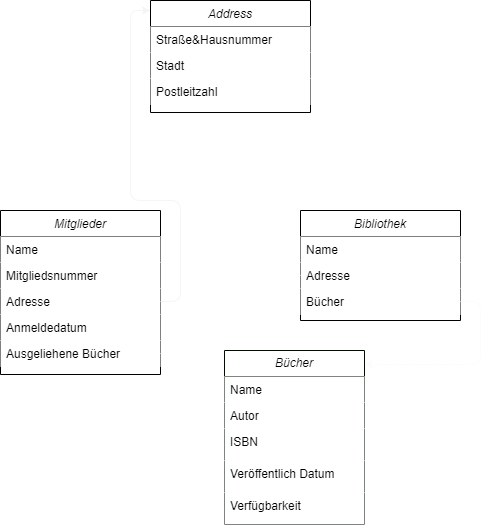

The diagram above was exported from draw.io. Its source (the exported page's mxGraphModel, read from the mxfile embedded in the PNG):
<mxGraphModel dx="996" dy="1349" grid="1" gridSize="10" guides="1" tooltips="1" connect="1" arrows="1" fold="1" page="1" pageScale="1" pageWidth="1169" pageHeight="827" math="0" shadow="0">
  <root>
    <object label="" id="WIyWlLk6GJQsqaUBKTNV-0">
      <mxCell />
    </object>
    <mxCell id="WIyWlLk6GJQsqaUBKTNV-1" parent="WIyWlLk6GJQsqaUBKTNV-0" />
    <mxCell id="zkfFHV4jXpPFQw0GAbJ--0" value="Mitglieder" style="swimlane;fontStyle=2;align=center;verticalAlign=top;childLayout=stackLayout;horizontal=1;startSize=26;horizontalStack=0;resizeParent=1;resizeLast=0;collapsible=1;marginBottom=0;rounded=0;shadow=0;strokeWidth=1;labelBorderColor=none;labelBackgroundColor=none;textShadow=0;fontColor=default;" parent="WIyWlLk6GJQsqaUBKTNV-1" vertex="1">
      <mxGeometry x="120" y="70" width="160" height="164" as="geometry">
        <mxRectangle x="230" y="140" width="160" height="26" as="alternateBounds" />
      </mxGeometry>
    </mxCell>
    <mxCell id="zkfFHV4jXpPFQw0GAbJ--1" value="Name" style="text;align=left;verticalAlign=top;spacingLeft=4;spacingRight=4;overflow=hidden;rotatable=0;points=[[0,0.5],[1,0.5]];portConstraint=eastwest;fillColor=default;" parent="zkfFHV4jXpPFQw0GAbJ--0" vertex="1">
      <mxGeometry y="26" width="160" height="26" as="geometry" />
    </mxCell>
    <mxCell id="zkfFHV4jXpPFQw0GAbJ--2" value="Mitgliedsnummer" style="text;align=left;verticalAlign=top;spacingLeft=4;spacingRight=4;overflow=hidden;rotatable=0;points=[[0,0.5],[1,0.5]];portConstraint=eastwest;rounded=0;shadow=0;html=0;fillColor=default;" parent="zkfFHV4jXpPFQw0GAbJ--0" vertex="1">
      <mxGeometry y="52" width="160" height="26" as="geometry" />
    </mxCell>
    <mxCell id="zkfFHV4jXpPFQw0GAbJ--3" value="Adresse" style="text;align=left;verticalAlign=top;spacingLeft=4;spacingRight=4;overflow=hidden;rotatable=0;points=[[0,0.5],[1,0.5]];portConstraint=eastwest;rounded=0;shadow=0;html=0;fillColor=default;" parent="zkfFHV4jXpPFQw0GAbJ--0" vertex="1">
      <mxGeometry y="78" width="160" height="26" as="geometry" />
    </mxCell>
    <mxCell id="zkfFHV4jXpPFQw0GAbJ--5" value="Anmeldedatum" style="text;align=left;verticalAlign=top;spacingLeft=4;spacingRight=4;overflow=hidden;rotatable=0;points=[[0,0.5],[1,0.5]];portConstraint=eastwest;fillColor=default;" parent="zkfFHV4jXpPFQw0GAbJ--0" vertex="1">
      <mxGeometry y="104" width="160" height="26" as="geometry" />
    </mxCell>
    <mxCell id="rlVrJCfF0z7MFh271MqP-29" value="Ausgeliehene Bücher" style="text;align=left;verticalAlign=top;spacingLeft=4;spacingRight=4;overflow=hidden;rotatable=0;points=[[0,0.5],[1,0.5]];portConstraint=eastwest;fillColor=default;" vertex="1" parent="zkfFHV4jXpPFQw0GAbJ--0">
      <mxGeometry y="130" width="160" height="26" as="geometry" />
    </mxCell>
    <mxCell id="zkfFHV4jXpPFQw0GAbJ--17" value="Address" style="swimlane;fontStyle=2;align=center;verticalAlign=top;childLayout=stackLayout;horizontal=1;startSize=26;horizontalStack=0;resizeParent=1;resizeLast=0;collapsible=1;marginBottom=0;rounded=0;shadow=0;strokeWidth=1;fillColor=default;" parent="WIyWlLk6GJQsqaUBKTNV-1" vertex="1">
      <mxGeometry x="270" y="-140" width="160" height="112" as="geometry">
        <mxRectangle x="550" y="140" width="160" height="26" as="alternateBounds" />
      </mxGeometry>
    </mxCell>
    <mxCell id="zkfFHV4jXpPFQw0GAbJ--18" value="Straße&amp;Hausnummer" style="text;align=left;verticalAlign=top;spacingLeft=4;spacingRight=4;overflow=hidden;rotatable=0;points=[[0,0.5],[1,0.5]];portConstraint=eastwest;fillColor=default;" parent="zkfFHV4jXpPFQw0GAbJ--17" vertex="1">
      <mxGeometry y="26" width="160" height="26" as="geometry" />
    </mxCell>
    <mxCell id="zkfFHV4jXpPFQw0GAbJ--19" value="Stadt" style="text;align=left;verticalAlign=top;spacingLeft=4;spacingRight=4;overflow=hidden;rotatable=0;points=[[0,0.5],[1,0.5]];portConstraint=eastwest;rounded=0;shadow=0;html=0;fillColor=default;" parent="zkfFHV4jXpPFQw0GAbJ--17" vertex="1">
      <mxGeometry y="52" width="160" height="26" as="geometry" />
    </mxCell>
    <mxCell id="zkfFHV4jXpPFQw0GAbJ--21" value="Postleitzahl" style="text;align=left;verticalAlign=top;spacingLeft=4;spacingRight=4;overflow=hidden;rotatable=0;points=[[0,0.5],[1,0.5]];portConstraint=eastwest;rounded=0;shadow=0;html=0;fillColor=default;" parent="zkfFHV4jXpPFQw0GAbJ--17" vertex="1">
      <mxGeometry y="78" width="160" height="26" as="geometry" />
    </mxCell>
    <mxCell id="rlVrJCfF0z7MFh271MqP-8" value="Bibliothek" style="swimlane;fontStyle=2;align=center;verticalAlign=top;childLayout=stackLayout;horizontal=1;startSize=26;horizontalStack=0;resizeParent=1;resizeLast=0;collapsible=1;marginBottom=0;rounded=0;shadow=0;strokeWidth=1;" vertex="1" parent="WIyWlLk6GJQsqaUBKTNV-1">
      <mxGeometry x="420" y="70" width="160" height="110" as="geometry">
        <mxRectangle x="230" y="140" width="160" height="26" as="alternateBounds" />
      </mxGeometry>
    </mxCell>
    <mxCell id="rlVrJCfF0z7MFh271MqP-9" value="Name" style="text;align=left;verticalAlign=top;spacingLeft=4;spacingRight=4;overflow=hidden;rotatable=0;points=[[0,0.5],[1,0.5]];portConstraint=eastwest;fillColor=default;" vertex="1" parent="rlVrJCfF0z7MFh271MqP-8">
      <mxGeometry y="26" width="160" height="26" as="geometry" />
    </mxCell>
    <mxCell id="rlVrJCfF0z7MFh271MqP-10" value="Adresse" style="text;align=left;verticalAlign=top;spacingLeft=4;spacingRight=4;overflow=hidden;rotatable=0;points=[[0,0.5],[1,0.5]];portConstraint=eastwest;rounded=0;shadow=0;html=0;fillColor=default;" vertex="1" parent="rlVrJCfF0z7MFh271MqP-8">
      <mxGeometry y="52" width="160" height="26" as="geometry" />
    </mxCell>
    <mxCell id="rlVrJCfF0z7MFh271MqP-11" value="Bücher" style="text;align=left;verticalAlign=top;spacingLeft=4;spacingRight=4;overflow=hidden;rotatable=0;points=[[0,0.5],[1,0.5]];portConstraint=eastwest;rounded=0;shadow=0;html=0;fillColor=default;" vertex="1" parent="rlVrJCfF0z7MFh271MqP-8">
      <mxGeometry y="78" width="160" height="26" as="geometry" />
    </mxCell>
    <mxCell id="rlVrJCfF0z7MFh271MqP-15" style="edgeStyle=orthogonalEdgeStyle;rounded=1;orthogonalLoop=1;jettySize=auto;html=1;exitX=0;exitY=0.5;exitDx=0;exitDy=0;entryX=1.006;entryY=0.139;entryDx=0;entryDy=0;entryPerimeter=0;curved=0;strokeColor=#FFFFFF;" edge="1" parent="WIyWlLk6GJQsqaUBKTNV-1" source="rlVrJCfF0z7MFh271MqP-10" target="zkfFHV4jXpPFQw0GAbJ--17">
      <mxGeometry relative="1" as="geometry" />
    </mxCell>
    <mxCell id="rlVrJCfF0z7MFh271MqP-16" style="edgeStyle=orthogonalEdgeStyle;rounded=1;orthogonalLoop=1;jettySize=auto;html=1;exitX=1;exitY=0.5;exitDx=0;exitDy=0;entryX=0;entryY=0.089;entryDx=0;entryDy=0;entryPerimeter=0;curved=0;strokeColor=#F5F5F5;" edge="1" parent="WIyWlLk6GJQsqaUBKTNV-1" source="zkfFHV4jXpPFQw0GAbJ--3" target="zkfFHV4jXpPFQw0GAbJ--17">
      <mxGeometry relative="1" as="geometry" />
    </mxCell>
    <mxCell id="rlVrJCfF0z7MFh271MqP-21" value="&lt;i&gt;Bücher&lt;/i&gt;" style="swimlane;fontStyle=0;childLayout=stackLayout;horizontal=1;startSize=26;fillColor=default;horizontalStack=0;resizeParent=1;resizeParentMax=0;resizeLast=0;collapsible=1;marginBottom=0;whiteSpace=wrap;html=1;verticalAlign=middle;strokeColor=#020A02;" vertex="1" parent="WIyWlLk6GJQsqaUBKTNV-1">
      <mxGeometry x="344" y="210" width="140" height="174" as="geometry" />
    </mxCell>
    <mxCell id="rlVrJCfF0z7MFh271MqP-22" value="Name" style="text;strokeColor=none;fillColor=#FFFFFF;align=left;verticalAlign=top;spacingLeft=4;spacingRight=4;overflow=hidden;rotatable=0;points=[[0,0.5],[1,0.5]];portConstraint=eastwest;whiteSpace=wrap;html=1;" vertex="1" parent="rlVrJCfF0z7MFh271MqP-21">
      <mxGeometry y="26" width="140" height="26" as="geometry" />
    </mxCell>
    <mxCell id="rlVrJCfF0z7MFh271MqP-23" value="Autor" style="text;strokeColor=none;fillColor=default;align=left;verticalAlign=top;spacingLeft=4;spacingRight=4;overflow=hidden;rotatable=0;points=[[0,0.5],[1,0.5]];portConstraint=eastwest;whiteSpace=wrap;html=1;" vertex="1" parent="rlVrJCfF0z7MFh271MqP-21">
      <mxGeometry y="52" width="140" height="26" as="geometry" />
    </mxCell>
    <mxCell id="rlVrJCfF0z7MFh271MqP-24" value="ISBN" style="text;strokeColor=none;fillColor=default;align=left;verticalAlign=top;spacingLeft=4;spacingRight=4;overflow=hidden;rotatable=0;points=[[0,0.5],[1,0.5]];portConstraint=eastwest;whiteSpace=wrap;html=1;" vertex="1" parent="rlVrJCfF0z7MFh271MqP-21">
      <mxGeometry y="78" width="140" height="32" as="geometry" />
    </mxCell>
    <mxCell id="rlVrJCfF0z7MFh271MqP-25" value="Veröffentlich Datum" style="text;strokeColor=none;fillColor=default;align=left;verticalAlign=top;spacingLeft=4;spacingRight=4;overflow=hidden;rotatable=0;points=[[0,0.5],[1,0.5]];portConstraint=eastwest;whiteSpace=wrap;html=1;" vertex="1" parent="rlVrJCfF0z7MFh271MqP-21">
      <mxGeometry y="110" width="140" height="32" as="geometry" />
    </mxCell>
    <mxCell id="rlVrJCfF0z7MFh271MqP-26" value="Verfügbarkeit" style="text;strokeColor=none;fillColor=default;align=left;verticalAlign=top;spacingLeft=4;spacingRight=4;overflow=hidden;rotatable=0;points=[[0,0.5],[1,0.5]];portConstraint=eastwest;whiteSpace=wrap;html=1;" vertex="1" parent="rlVrJCfF0z7MFh271MqP-21">
      <mxGeometry y="142" width="140" height="32" as="geometry" />
    </mxCell>
    <mxCell id="rlVrJCfF0z7MFh271MqP-28" style="edgeStyle=orthogonalEdgeStyle;rounded=1;orthogonalLoop=1;jettySize=auto;html=1;exitX=1;exitY=0.5;exitDx=0;exitDy=0;entryX=0.996;entryY=0.08;entryDx=0;entryDy=0;entryPerimeter=0;curved=0;strokeColor=#FCFCFC;" edge="1" parent="WIyWlLk6GJQsqaUBKTNV-1" source="rlVrJCfF0z7MFh271MqP-11" target="rlVrJCfF0z7MFh271MqP-21">
      <mxGeometry relative="1" as="geometry" />
    </mxCell>
    <mxCell id="rlVrJCfF0z7MFh271MqP-30" style="edgeStyle=orthogonalEdgeStyle;rounded=1;orthogonalLoop=1;jettySize=auto;html=1;exitX=1;exitY=0.5;exitDx=0;exitDy=0;entryX=0;entryY=0.5;entryDx=0;entryDy=0;curved=0;strokeColor=#FFFFFF;" edge="1" parent="WIyWlLk6GJQsqaUBKTNV-1" source="rlVrJCfF0z7MFh271MqP-29" target="rlVrJCfF0z7MFh271MqP-24">
      <mxGeometry relative="1" as="geometry" />
    </mxCell>
  </root>
</mxGraphModel>